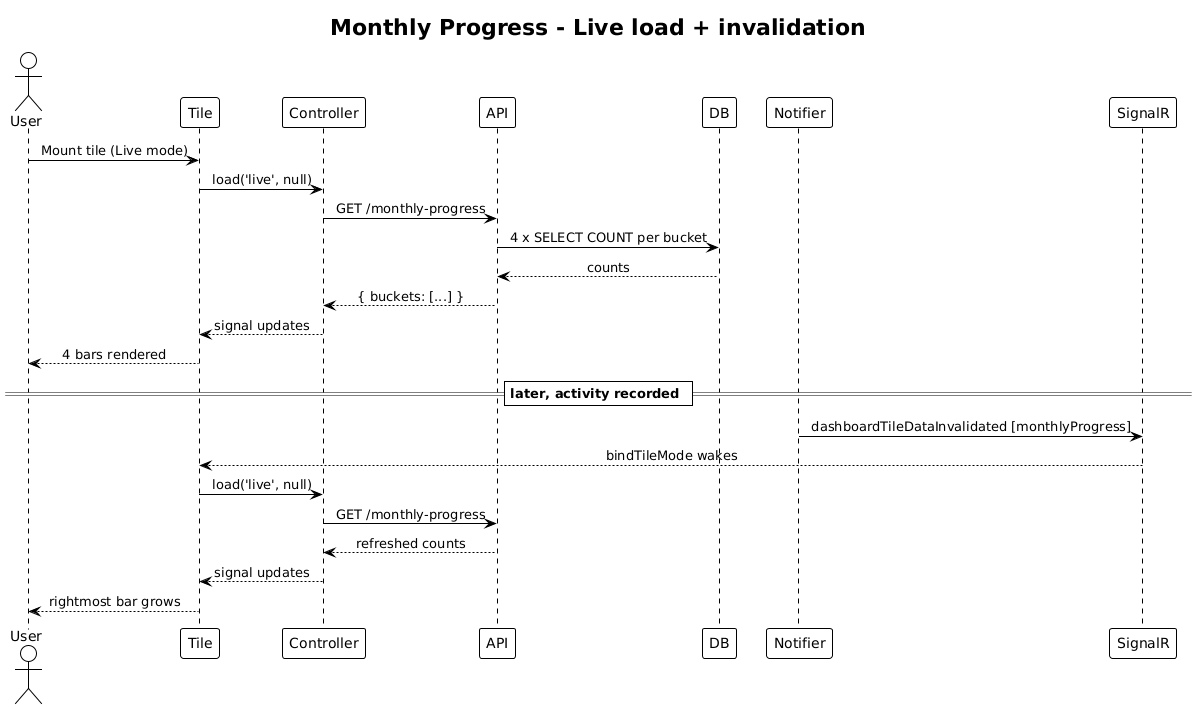

The diagram above was rendered by PlantUML. Its source (embedded in the PNG):
@startuml
!theme plain
skinparam sequenceMessageAlign center

title Monthly Progress - Live load + invalidation

actor User
participant "Tile" as T
participant "Controller" as C
participant "API" as API
participant "DB" as DB
participant "Notifier" as N
participant "SignalR" as SR

User -> T: Mount tile (Live mode)
T -> C: load('live', null)
C -> API: GET /monthly-progress
API -> DB: 4 x SELECT COUNT per bucket
DB --> API: counts
API --> C: { buckets: [...] }
C --> T: signal updates
T --> User: 4 bars rendered

== later, activity recorded ==
N -> SR: dashboardTileDataInvalidated [monthlyProgress]
SR --> T: bindTileMode wakes
T -> C: load('live', null)
C -> API: GET /monthly-progress
API --> C: refreshed counts
C --> T: signal updates
T --> User: rightmost bar grows
@enduml